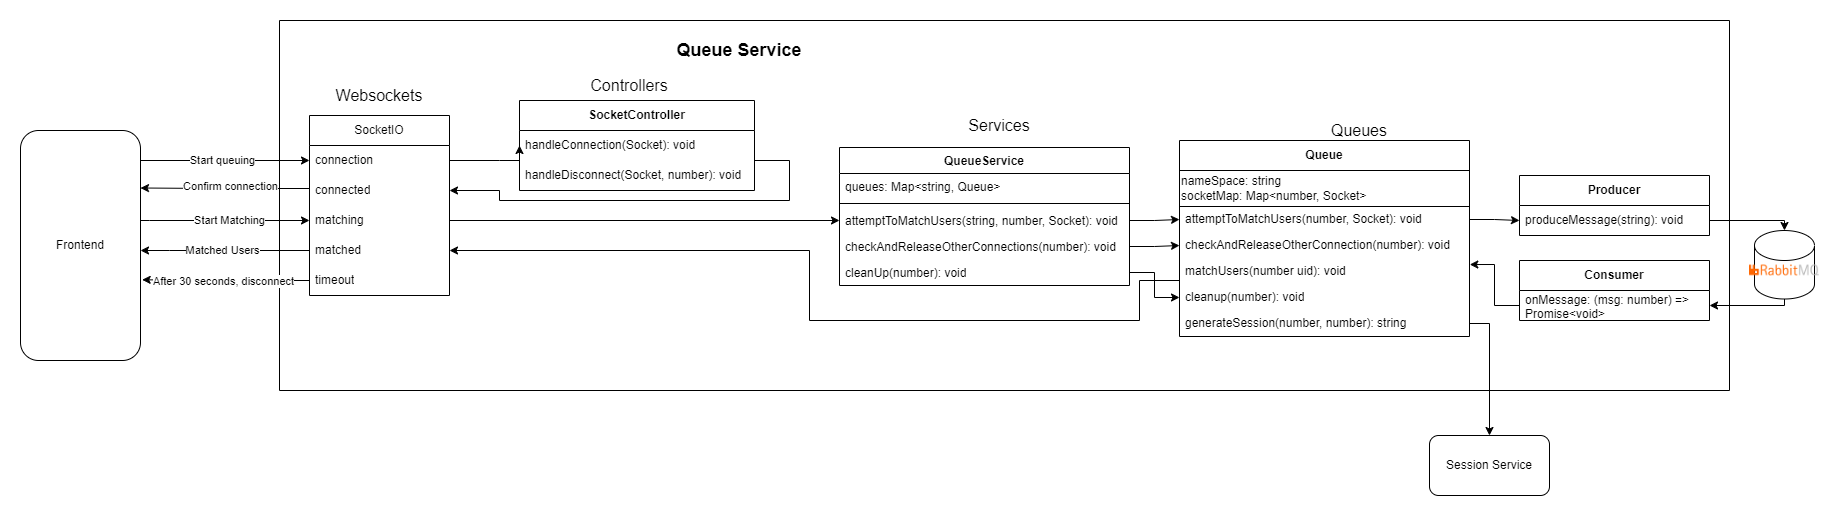

The diagram above was exported from draw.io. Its source (the exported page's mxGraphModel, read from the mxfile embedded in the PNG):
<mxGraphModel dx="797" dy="466" grid="1" gridSize="10" guides="1" tooltips="1" connect="1" arrows="1" fold="1" page="1" pageScale="1" pageWidth="827" pageHeight="1169" math="0" shadow="0">
  <root>
    <mxCell id="WIyWlLk6GJQsqaUBKTNV-0" />
    <mxCell id="WIyWlLk6GJQsqaUBKTNV-1" parent="WIyWlLk6GJQsqaUBKTNV-0" />
    <mxCell id="sKyEI40k2Y5IoA3rtuJI-8" value="" style="swimlane;startSize=0;fontStyle=0" parent="WIyWlLk6GJQsqaUBKTNV-1" vertex="1">
      <mxGeometry x="370" y="170" width="1450" height="370" as="geometry" />
    </mxCell>
    <mxCell id="sKyEI40k2Y5IoA3rtuJI-10" value="&lt;font style=&quot;font-size: 18px;&quot;&gt;Queue Service&lt;/font&gt;" style="text;html=1;strokeColor=none;fillColor=none;align=center;verticalAlign=middle;whiteSpace=wrap;rounded=0;labelBorderColor=none;fontStyle=1" parent="sKyEI40k2Y5IoA3rtuJI-8" vertex="1">
      <mxGeometry x="380" y="10" width="160" height="40" as="geometry" />
    </mxCell>
    <mxCell id="cS7-RgSccxMJ9TShwJvT-7" value="Controllers" style="text;html=1;strokeColor=none;fillColor=none;align=center;verticalAlign=middle;whiteSpace=wrap;rounded=0;fontSize=16;" parent="sKyEI40k2Y5IoA3rtuJI-8" vertex="1">
      <mxGeometry x="300" y="50" width="100" height="30" as="geometry" />
    </mxCell>
    <mxCell id="cS7-RgSccxMJ9TShwJvT-17" value="&lt;b&gt;SocketController&lt;/b&gt;" style="swimlane;fontStyle=0;childLayout=stackLayout;horizontal=1;startSize=30;horizontalStack=0;resizeParent=1;resizeParentMax=0;resizeLast=0;collapsible=1;marginBottom=0;whiteSpace=wrap;html=1;" parent="sKyEI40k2Y5IoA3rtuJI-8" vertex="1">
      <mxGeometry x="240" y="80" width="235" height="90" as="geometry" />
    </mxCell>
    <mxCell id="cS7-RgSccxMJ9TShwJvT-18" value="handleConnection(Socket): void" style="text;strokeColor=none;fillColor=none;align=left;verticalAlign=middle;spacingLeft=4;spacingRight=4;overflow=hidden;points=[[0,0.5],[1,0.5]];portConstraint=eastwest;rotatable=0;whiteSpace=wrap;html=1;" parent="cS7-RgSccxMJ9TShwJvT-17" vertex="1">
      <mxGeometry y="30" width="235" height="30" as="geometry" />
    </mxCell>
    <mxCell id="IA3DyXrsidl_7jApcfY7-1" value="handleDisconnect(Socket, number): void" style="text;strokeColor=none;fillColor=none;align=left;verticalAlign=middle;spacingLeft=4;spacingRight=4;overflow=hidden;points=[[0,0.5],[1,0.5]];portConstraint=eastwest;rotatable=0;whiteSpace=wrap;html=1;" parent="cS7-RgSccxMJ9TShwJvT-17" vertex="1">
      <mxGeometry y="60" width="235" height="30" as="geometry" />
    </mxCell>
    <mxCell id="cS7-RgSccxMJ9TShwJvT-32" value="Services" style="text;html=1;strokeColor=none;fillColor=none;align=center;verticalAlign=middle;whiteSpace=wrap;rounded=0;fontSize=16;" parent="sKyEI40k2Y5IoA3rtuJI-8" vertex="1">
      <mxGeometry x="670" y="90" width="100" height="30" as="geometry" />
    </mxCell>
    <mxCell id="cS7-RgSccxMJ9TShwJvT-61" value="SocketIO" style="swimlane;fontStyle=0;childLayout=stackLayout;horizontal=1;startSize=30;horizontalStack=0;resizeParent=1;resizeParentMax=0;resizeLast=0;collapsible=1;marginBottom=0;whiteSpace=wrap;html=1;" parent="sKyEI40k2Y5IoA3rtuJI-8" vertex="1">
      <mxGeometry x="30" y="95" width="140" height="180" as="geometry" />
    </mxCell>
    <mxCell id="cS7-RgSccxMJ9TShwJvT-62" value="connection" style="text;strokeColor=none;fillColor=none;align=left;verticalAlign=middle;spacingLeft=4;spacingRight=4;overflow=hidden;points=[[0,0.5],[1,0.5]];portConstraint=eastwest;rotatable=0;whiteSpace=wrap;html=1;" parent="cS7-RgSccxMJ9TShwJvT-61" vertex="1">
      <mxGeometry y="30" width="140" height="30" as="geometry" />
    </mxCell>
    <mxCell id="cS7-RgSccxMJ9TShwJvT-64" value="connected" style="text;strokeColor=none;fillColor=none;align=left;verticalAlign=middle;spacingLeft=4;spacingRight=4;overflow=hidden;points=[[0,0.5],[1,0.5]];portConstraint=eastwest;rotatable=0;whiteSpace=wrap;html=1;" parent="cS7-RgSccxMJ9TShwJvT-61" vertex="1">
      <mxGeometry y="60" width="140" height="30" as="geometry" />
    </mxCell>
    <mxCell id="cS7-RgSccxMJ9TShwJvT-63" value="matching" style="text;strokeColor=none;fillColor=none;align=left;verticalAlign=middle;spacingLeft=4;spacingRight=4;overflow=hidden;points=[[0,0.5],[1,0.5]];portConstraint=eastwest;rotatable=0;whiteSpace=wrap;html=1;" parent="cS7-RgSccxMJ9TShwJvT-61" vertex="1">
      <mxGeometry y="90" width="140" height="30" as="geometry" />
    </mxCell>
    <mxCell id="cS7-RgSccxMJ9TShwJvT-66" value="matched" style="text;strokeColor=none;fillColor=none;align=left;verticalAlign=middle;spacingLeft=4;spacingRight=4;overflow=hidden;points=[[0,0.5],[1,0.5]];portConstraint=eastwest;rotatable=0;whiteSpace=wrap;html=1;" parent="cS7-RgSccxMJ9TShwJvT-61" vertex="1">
      <mxGeometry y="120" width="140" height="30" as="geometry" />
    </mxCell>
    <mxCell id="IA3DyXrsidl_7jApcfY7-2" value="timeout" style="text;strokeColor=none;fillColor=none;align=left;verticalAlign=middle;spacingLeft=4;spacingRight=4;overflow=hidden;points=[[0,0.5],[1,0.5]];portConstraint=eastwest;rotatable=0;whiteSpace=wrap;html=1;" parent="cS7-RgSccxMJ9TShwJvT-61" vertex="1">
      <mxGeometry y="150" width="140" height="30" as="geometry" />
    </mxCell>
    <mxCell id="cS7-RgSccxMJ9TShwJvT-65" value="Websockets" style="text;html=1;strokeColor=none;fillColor=none;align=center;verticalAlign=middle;whiteSpace=wrap;rounded=0;fontSize=16;" parent="sKyEI40k2Y5IoA3rtuJI-8" vertex="1">
      <mxGeometry x="65" y="60" width="70" height="30" as="geometry" />
    </mxCell>
    <mxCell id="IA3DyXrsidl_7jApcfY7-3" value="&lt;b&gt;Queue&lt;/b&gt;" style="swimlane;fontStyle=0;childLayout=stackLayout;horizontal=1;startSize=30;horizontalStack=0;resizeParent=1;resizeParentMax=0;resizeLast=0;collapsible=1;marginBottom=0;whiteSpace=wrap;html=1;" parent="sKyEI40k2Y5IoA3rtuJI-8" vertex="1">
      <mxGeometry x="900" y="120" width="290" height="196" as="geometry" />
    </mxCell>
    <mxCell id="6lyvd6g7CeZMoziROOqz-48" value="nameSpace: string&lt;br&gt;socketMap: Map&amp;lt;number, Socket&amp;gt;" style="rounded=0;whiteSpace=wrap;html=1;align=left;" vertex="1" parent="IA3DyXrsidl_7jApcfY7-3">
      <mxGeometry y="30" width="290" height="36" as="geometry" />
    </mxCell>
    <mxCell id="IA3DyXrsidl_7jApcfY7-4" value="attemptToMatchUsers(number, Socket): void" style="text;strokeColor=none;fillColor=none;align=left;verticalAlign=middle;spacingLeft=4;spacingRight=4;overflow=hidden;points=[[0,0.5],[1,0.5]];portConstraint=eastwest;rotatable=0;whiteSpace=wrap;html=1;" parent="IA3DyXrsidl_7jApcfY7-3" vertex="1">
      <mxGeometry y="66" width="290" height="26" as="geometry" />
    </mxCell>
    <mxCell id="IA3DyXrsidl_7jApcfY7-14" value="checkAndReleaseOtherConnection(number): void" style="text;strokeColor=none;fillColor=none;align=left;verticalAlign=middle;spacingLeft=4;spacingRight=4;overflow=hidden;points=[[0,0.5],[1,0.5]];portConstraint=eastwest;rotatable=0;whiteSpace=wrap;html=1;" parent="IA3DyXrsidl_7jApcfY7-3" vertex="1">
      <mxGeometry y="92" width="290" height="26" as="geometry" />
    </mxCell>
    <mxCell id="IA3DyXrsidl_7jApcfY7-15" value="matchUsers(number uid): void" style="text;strokeColor=none;fillColor=none;align=left;verticalAlign=middle;spacingLeft=4;spacingRight=4;overflow=hidden;points=[[0,0.5],[1,0.5]];portConstraint=eastwest;rotatable=0;whiteSpace=wrap;html=1;" parent="IA3DyXrsidl_7jApcfY7-3" vertex="1">
      <mxGeometry y="118" width="290" height="26" as="geometry" />
    </mxCell>
    <mxCell id="IA3DyXrsidl_7jApcfY7-17" value="cleanup(number): void" style="text;strokeColor=none;fillColor=none;align=left;verticalAlign=middle;spacingLeft=4;spacingRight=4;overflow=hidden;points=[[0,0.5],[1,0.5]];portConstraint=eastwest;rotatable=0;whiteSpace=wrap;html=1;" parent="IA3DyXrsidl_7jApcfY7-3" vertex="1">
      <mxGeometry y="144" width="290" height="26" as="geometry" />
    </mxCell>
    <mxCell id="IA3DyXrsidl_7jApcfY7-16" value="generateSession(number, number): string" style="text;strokeColor=none;fillColor=none;align=left;verticalAlign=middle;spacingLeft=4;spacingRight=4;overflow=hidden;points=[[0,0.5],[1,0.5]];portConstraint=eastwest;rotatable=0;whiteSpace=wrap;html=1;" parent="IA3DyXrsidl_7jApcfY7-3" vertex="1">
      <mxGeometry y="170" width="290" height="26" as="geometry" />
    </mxCell>
    <mxCell id="IA3DyXrsidl_7jApcfY7-5" value="Queues" style="text;html=1;strokeColor=none;fillColor=none;align=center;verticalAlign=middle;whiteSpace=wrap;rounded=0;fontSize=16;" parent="sKyEI40k2Y5IoA3rtuJI-8" vertex="1">
      <mxGeometry x="1030" y="95" width="100" height="30" as="geometry" />
    </mxCell>
    <mxCell id="IA3DyXrsidl_7jApcfY7-6" value="QueueService" style="swimlane;fontStyle=1;align=center;verticalAlign=top;childLayout=stackLayout;horizontal=1;startSize=26;horizontalStack=0;resizeParent=1;resizeParentMax=0;resizeLast=0;collapsible=1;marginBottom=0;whiteSpace=wrap;html=1;" parent="sKyEI40k2Y5IoA3rtuJI-8" vertex="1">
      <mxGeometry x="560" y="127" width="290" height="138" as="geometry" />
    </mxCell>
    <mxCell id="IA3DyXrsidl_7jApcfY7-7" value="queues: Map&amp;lt;string, Queue&amp;gt;" style="text;strokeColor=none;fillColor=none;align=left;verticalAlign=top;spacingLeft=4;spacingRight=4;overflow=hidden;rotatable=0;points=[[0,0.5],[1,0.5]];portConstraint=eastwest;whiteSpace=wrap;html=1;" parent="IA3DyXrsidl_7jApcfY7-6" vertex="1">
      <mxGeometry y="26" width="290" height="26" as="geometry" />
    </mxCell>
    <mxCell id="IA3DyXrsidl_7jApcfY7-8" value="" style="line;strokeWidth=1;fillColor=none;align=left;verticalAlign=middle;spacingTop=-1;spacingLeft=3;spacingRight=3;rotatable=0;labelPosition=right;points=[];portConstraint=eastwest;strokeColor=inherit;" parent="IA3DyXrsidl_7jApcfY7-6" vertex="1">
      <mxGeometry y="52" width="290" height="8" as="geometry" />
    </mxCell>
    <mxCell id="IA3DyXrsidl_7jApcfY7-9" value="attemptToMatchUsers(string, number, Socket): void" style="text;strokeColor=none;fillColor=none;align=left;verticalAlign=top;spacingLeft=4;spacingRight=4;overflow=hidden;rotatable=0;points=[[0,0.5],[1,0.5]];portConstraint=eastwest;whiteSpace=wrap;html=1;" parent="IA3DyXrsidl_7jApcfY7-6" vertex="1">
      <mxGeometry y="60" width="290" height="26" as="geometry" />
    </mxCell>
    <mxCell id="IA3DyXrsidl_7jApcfY7-11" value="checkAndReleaseOtherConnections(number): void" style="text;strokeColor=none;fillColor=none;align=left;verticalAlign=top;spacingLeft=4;spacingRight=4;overflow=hidden;rotatable=0;points=[[0,0.5],[1,0.5]];portConstraint=eastwest;whiteSpace=wrap;html=1;" parent="IA3DyXrsidl_7jApcfY7-6" vertex="1">
      <mxGeometry y="86" width="290" height="26" as="geometry" />
    </mxCell>
    <mxCell id="IA3DyXrsidl_7jApcfY7-12" value="cleanUp(number): void" style="text;strokeColor=none;fillColor=none;align=left;verticalAlign=top;spacingLeft=4;spacingRight=4;overflow=hidden;rotatable=0;points=[[0,0.5],[1,0.5]];portConstraint=eastwest;whiteSpace=wrap;html=1;" parent="IA3DyXrsidl_7jApcfY7-6" vertex="1">
      <mxGeometry y="112" width="290" height="26" as="geometry" />
    </mxCell>
    <mxCell id="6lyvd6g7CeZMoziROOqz-0" value="&lt;b&gt;Producer&lt;/b&gt;" style="swimlane;fontStyle=0;childLayout=stackLayout;horizontal=1;startSize=30;horizontalStack=0;resizeParent=1;resizeParentMax=0;resizeLast=0;collapsible=1;marginBottom=0;whiteSpace=wrap;html=1;" vertex="1" parent="sKyEI40k2Y5IoA3rtuJI-8">
      <mxGeometry x="1240" y="155" width="190" height="60" as="geometry" />
    </mxCell>
    <mxCell id="6lyvd6g7CeZMoziROOqz-1" value="produceMessage(string): void" style="text;strokeColor=none;fillColor=none;align=left;verticalAlign=middle;spacingLeft=4;spacingRight=4;overflow=hidden;points=[[0,0.5],[1,0.5]];portConstraint=eastwest;rotatable=0;whiteSpace=wrap;html=1;" vertex="1" parent="6lyvd6g7CeZMoziROOqz-0">
      <mxGeometry y="30" width="190" height="30" as="geometry" />
    </mxCell>
    <mxCell id="6lyvd6g7CeZMoziROOqz-8" value="&lt;b&gt;Consumer&lt;/b&gt;" style="swimlane;fontStyle=0;childLayout=stackLayout;horizontal=1;startSize=30;horizontalStack=0;resizeParent=1;resizeParentMax=0;resizeLast=0;collapsible=1;marginBottom=0;whiteSpace=wrap;html=1;" vertex="1" parent="sKyEI40k2Y5IoA3rtuJI-8">
      <mxGeometry x="1240" y="240" width="190" height="60" as="geometry" />
    </mxCell>
    <mxCell id="6lyvd6g7CeZMoziROOqz-9" value="onMessage: (msg: number) =&amp;gt; Promise&amp;lt;void&amp;gt;" style="text;strokeColor=none;fillColor=none;align=left;verticalAlign=middle;spacingLeft=4;spacingRight=4;overflow=hidden;points=[[0,0.5],[1,0.5]];portConstraint=eastwest;rotatable=0;whiteSpace=wrap;html=1;" vertex="1" parent="6lyvd6g7CeZMoziROOqz-8">
      <mxGeometry y="30" width="190" height="30" as="geometry" />
    </mxCell>
    <mxCell id="6lyvd6g7CeZMoziROOqz-18" style="edgeStyle=orthogonalEdgeStyle;rounded=0;orthogonalLoop=1;jettySize=auto;html=1;entryX=0;entryY=0.5;entryDx=0;entryDy=0;" edge="1" parent="sKyEI40k2Y5IoA3rtuJI-8" source="cS7-RgSccxMJ9TShwJvT-62" target="cS7-RgSccxMJ9TShwJvT-18">
      <mxGeometry relative="1" as="geometry">
        <Array as="points">
          <mxPoint x="220" y="140" />
          <mxPoint x="220" y="140" />
        </Array>
      </mxGeometry>
    </mxCell>
    <mxCell id="6lyvd6g7CeZMoziROOqz-19" style="edgeStyle=orthogonalEdgeStyle;rounded=0;orthogonalLoop=1;jettySize=auto;html=1;entryX=1;entryY=0.5;entryDx=0;entryDy=0;exitX=1;exitY=0.5;exitDx=0;exitDy=0;" edge="1" parent="sKyEI40k2Y5IoA3rtuJI-8" source="cS7-RgSccxMJ9TShwJvT-18" target="cS7-RgSccxMJ9TShwJvT-64">
      <mxGeometry relative="1" as="geometry">
        <Array as="points">
          <mxPoint x="475" y="140" />
          <mxPoint x="510" y="140" />
          <mxPoint x="510" y="180" />
          <mxPoint x="220" y="180" />
          <mxPoint x="220" y="170" />
        </Array>
      </mxGeometry>
    </mxCell>
    <mxCell id="6lyvd6g7CeZMoziROOqz-27" style="edgeStyle=orthogonalEdgeStyle;rounded=0;orthogonalLoop=1;jettySize=auto;html=1;entryX=0;entryY=0.5;entryDx=0;entryDy=0;" edge="1" parent="sKyEI40k2Y5IoA3rtuJI-8" source="cS7-RgSccxMJ9TShwJvT-63" target="IA3DyXrsidl_7jApcfY7-9">
      <mxGeometry relative="1" as="geometry" />
    </mxCell>
    <mxCell id="6lyvd6g7CeZMoziROOqz-28" style="edgeStyle=orthogonalEdgeStyle;rounded=0;orthogonalLoop=1;jettySize=auto;html=1;entryX=0;entryY=0.5;entryDx=0;entryDy=0;" edge="1" parent="sKyEI40k2Y5IoA3rtuJI-8" source="IA3DyXrsidl_7jApcfY7-9" target="IA3DyXrsidl_7jApcfY7-4">
      <mxGeometry relative="1" as="geometry" />
    </mxCell>
    <mxCell id="6lyvd6g7CeZMoziROOqz-30" style="edgeStyle=orthogonalEdgeStyle;rounded=0;orthogonalLoop=1;jettySize=auto;html=1;entryX=0;entryY=0.5;entryDx=0;entryDy=0;" edge="1" parent="sKyEI40k2Y5IoA3rtuJI-8" source="IA3DyXrsidl_7jApcfY7-11" target="IA3DyXrsidl_7jApcfY7-14">
      <mxGeometry relative="1" as="geometry" />
    </mxCell>
    <mxCell id="6lyvd6g7CeZMoziROOqz-31" style="edgeStyle=orthogonalEdgeStyle;rounded=0;orthogonalLoop=1;jettySize=auto;html=1;" edge="1" parent="sKyEI40k2Y5IoA3rtuJI-8" source="IA3DyXrsidl_7jApcfY7-4" target="6lyvd6g7CeZMoziROOqz-1">
      <mxGeometry relative="1" as="geometry" />
    </mxCell>
    <mxCell id="6lyvd6g7CeZMoziROOqz-32" style="edgeStyle=orthogonalEdgeStyle;rounded=0;orthogonalLoop=1;jettySize=auto;html=1;entryX=1.001;entryY=0.232;entryDx=0;entryDy=0;entryPerimeter=0;" edge="1" parent="sKyEI40k2Y5IoA3rtuJI-8" source="6lyvd6g7CeZMoziROOqz-9" target="IA3DyXrsidl_7jApcfY7-15">
      <mxGeometry relative="1" as="geometry" />
    </mxCell>
    <mxCell id="6lyvd6g7CeZMoziROOqz-35" style="edgeStyle=orthogonalEdgeStyle;rounded=0;orthogonalLoop=1;jettySize=auto;html=1;entryX=0;entryY=0.5;entryDx=0;entryDy=0;" edge="1" parent="sKyEI40k2Y5IoA3rtuJI-8" source="IA3DyXrsidl_7jApcfY7-12" target="IA3DyXrsidl_7jApcfY7-17">
      <mxGeometry relative="1" as="geometry" />
    </mxCell>
    <mxCell id="6lyvd6g7CeZMoziROOqz-36" style="edgeStyle=orthogonalEdgeStyle;rounded=0;orthogonalLoop=1;jettySize=auto;html=1;" edge="1" parent="sKyEI40k2Y5IoA3rtuJI-8" target="cS7-RgSccxMJ9TShwJvT-66">
      <mxGeometry relative="1" as="geometry">
        <mxPoint x="900" y="260" as="sourcePoint" />
        <Array as="points">
          <mxPoint x="860" y="260" />
          <mxPoint x="860" y="300" />
          <mxPoint x="530" y="300" />
          <mxPoint x="530" y="230" />
        </Array>
      </mxGeometry>
    </mxCell>
    <mxCell id="6lyvd6g7CeZMoziROOqz-16" style="edgeStyle=orthogonalEdgeStyle;rounded=0;orthogonalLoop=1;jettySize=auto;html=1;entryX=0;entryY=0.5;entryDx=0;entryDy=0;" edge="1" parent="WIyWlLk6GJQsqaUBKTNV-1" source="sKyEI40k2Y5IoA3rtuJI-125" target="cS7-RgSccxMJ9TShwJvT-62">
      <mxGeometry relative="1" as="geometry">
        <Array as="points">
          <mxPoint x="230" y="310" />
          <mxPoint x="230" y="310" />
        </Array>
      </mxGeometry>
    </mxCell>
    <mxCell id="6lyvd6g7CeZMoziROOqz-17" value="Start queuing" style="edgeLabel;html=1;align=center;verticalAlign=middle;resizable=0;points=[];" vertex="1" connectable="0" parent="6lyvd6g7CeZMoziROOqz-16">
      <mxGeometry x="0.1336" y="-5" relative="1" as="geometry">
        <mxPoint x="-15" y="-5" as="offset" />
      </mxGeometry>
    </mxCell>
    <mxCell id="6lyvd6g7CeZMoziROOqz-22" style="edgeStyle=orthogonalEdgeStyle;rounded=0;orthogonalLoop=1;jettySize=auto;html=1;entryX=0;entryY=0.5;entryDx=0;entryDy=0;" edge="1" parent="WIyWlLk6GJQsqaUBKTNV-1" source="sKyEI40k2Y5IoA3rtuJI-125" target="cS7-RgSccxMJ9TShwJvT-63">
      <mxGeometry relative="1" as="geometry">
        <Array as="points">
          <mxPoint x="240" y="370" />
          <mxPoint x="240" y="370" />
        </Array>
      </mxGeometry>
    </mxCell>
    <mxCell id="6lyvd6g7CeZMoziROOqz-23" value="Start Matching" style="edgeLabel;html=1;align=center;verticalAlign=middle;resizable=0;points=[];" vertex="1" connectable="0" parent="6lyvd6g7CeZMoziROOqz-22">
      <mxGeometry x="-0.1439" y="2" relative="1" as="geometry">
        <mxPoint x="16" y="2" as="offset" />
      </mxGeometry>
    </mxCell>
    <mxCell id="sKyEI40k2Y5IoA3rtuJI-125" value="Frontend" style="rounded=1;whiteSpace=wrap;html=1;" parent="WIyWlLk6GJQsqaUBKTNV-1" vertex="1">
      <mxGeometry x="111" y="280" width="120" height="230" as="geometry" />
    </mxCell>
    <mxCell id="6lyvd6g7CeZMoziROOqz-14" style="edgeStyle=orthogonalEdgeStyle;rounded=0;orthogonalLoop=1;jettySize=auto;html=1;exitX=0.5;exitY=1;exitDx=0;exitDy=0;exitPerimeter=0;entryX=1;entryY=0.5;entryDx=0;entryDy=0;" edge="1" parent="WIyWlLk6GJQsqaUBKTNV-1" source="6lyvd6g7CeZMoziROOqz-6" target="6lyvd6g7CeZMoziROOqz-9">
      <mxGeometry relative="1" as="geometry">
        <Array as="points">
          <mxPoint x="1875" y="455" />
        </Array>
      </mxGeometry>
    </mxCell>
    <mxCell id="6lyvd6g7CeZMoziROOqz-6" value="" style="shape=cylinder3;whiteSpace=wrap;html=1;boundedLbl=1;backgroundOutline=1;size=15;" vertex="1" parent="WIyWlLk6GJQsqaUBKTNV-1">
      <mxGeometry x="1845" y="380" width="60" height="68.5" as="geometry" />
    </mxCell>
    <mxCell id="6lyvd6g7CeZMoziROOqz-10" value="" style="shape=image;verticalLabelPosition=bottom;labelBackgroundColor=default;verticalAlign=top;aspect=fixed;imageAspect=0;image=https://upload.wikimedia.org/wikipedia/commons/thumb/7/71/RabbitMQ_logo.svg/2560px-RabbitMQ_logo.svg.png;" vertex="1" parent="WIyWlLk6GJQsqaUBKTNV-1">
      <mxGeometry x="1840" y="414.52" width="70" height="10.97" as="geometry" />
    </mxCell>
    <mxCell id="6lyvd6g7CeZMoziROOqz-13" style="edgeStyle=orthogonalEdgeStyle;rounded=0;orthogonalLoop=1;jettySize=auto;html=1;" edge="1" parent="WIyWlLk6GJQsqaUBKTNV-1" source="6lyvd6g7CeZMoziROOqz-1" target="6lyvd6g7CeZMoziROOqz-6">
      <mxGeometry relative="1" as="geometry">
        <Array as="points">
          <mxPoint x="1875" y="370" />
        </Array>
      </mxGeometry>
    </mxCell>
    <mxCell id="6lyvd6g7CeZMoziROOqz-20" style="edgeStyle=orthogonalEdgeStyle;rounded=0;orthogonalLoop=1;jettySize=auto;html=1;exitX=0;exitY=0.5;exitDx=0;exitDy=0;entryX=1;entryY=0.25;entryDx=0;entryDy=0;" edge="1" parent="WIyWlLk6GJQsqaUBKTNV-1" source="cS7-RgSccxMJ9TShwJvT-64" target="sKyEI40k2Y5IoA3rtuJI-125">
      <mxGeometry relative="1" as="geometry">
        <mxPoint x="180" y="340" as="targetPoint" />
        <Array as="points">
          <mxPoint x="400" y="338" />
          <mxPoint x="305" y="338" />
        </Array>
      </mxGeometry>
    </mxCell>
    <mxCell id="6lyvd6g7CeZMoziROOqz-21" value="Confirm connection" style="edgeLabel;html=1;align=center;verticalAlign=middle;resizable=0;points=[];" vertex="1" connectable="0" parent="6lyvd6g7CeZMoziROOqz-20">
      <mxGeometry x="-0.1986" y="-5" relative="1" as="geometry">
        <mxPoint x="-13" y="3" as="offset" />
      </mxGeometry>
    </mxCell>
    <mxCell id="6lyvd6g7CeZMoziROOqz-37" style="edgeStyle=orthogonalEdgeStyle;rounded=0;orthogonalLoop=1;jettySize=auto;html=1;exitX=0;exitY=0.5;exitDx=0;exitDy=0;" edge="1" parent="WIyWlLk6GJQsqaUBKTNV-1" source="cS7-RgSccxMJ9TShwJvT-66" target="sKyEI40k2Y5IoA3rtuJI-125">
      <mxGeometry relative="1" as="geometry">
        <mxPoint x="180" y="400" as="targetPoint" />
        <Array as="points">
          <mxPoint x="260" y="400" />
          <mxPoint x="260" y="400" />
        </Array>
      </mxGeometry>
    </mxCell>
    <mxCell id="6lyvd6g7CeZMoziROOqz-39" value="Matched Users" style="edgeLabel;html=1;align=center;verticalAlign=middle;resizable=0;points=[];" vertex="1" connectable="0" parent="6lyvd6g7CeZMoziROOqz-37">
      <mxGeometry x="0.0348" y="-6" relative="1" as="geometry">
        <mxPoint y="6" as="offset" />
      </mxGeometry>
    </mxCell>
    <mxCell id="6lyvd6g7CeZMoziROOqz-40" style="edgeStyle=orthogonalEdgeStyle;rounded=0;orthogonalLoop=1;jettySize=auto;html=1;entryX=1.014;entryY=0.649;entryDx=0;entryDy=0;entryPerimeter=0;" edge="1" parent="WIyWlLk6GJQsqaUBKTNV-1" source="IA3DyXrsidl_7jApcfY7-2" target="sKyEI40k2Y5IoA3rtuJI-125">
      <mxGeometry relative="1" as="geometry" />
    </mxCell>
    <mxCell id="6lyvd6g7CeZMoziROOqz-41" value="After 30 seconds, disconnect" style="edgeLabel;html=1;align=center;verticalAlign=middle;resizable=0;points=[];" vertex="1" connectable="0" parent="6lyvd6g7CeZMoziROOqz-40">
      <mxGeometry x="0.0381" y="-2" relative="1" as="geometry">
        <mxPoint y="3" as="offset" />
      </mxGeometry>
    </mxCell>
    <mxCell id="6lyvd6g7CeZMoziROOqz-44" value="Session Service" style="rounded=1;whiteSpace=wrap;html=1;" vertex="1" parent="WIyWlLk6GJQsqaUBKTNV-1">
      <mxGeometry x="1520" y="585" width="120" height="60" as="geometry" />
    </mxCell>
    <mxCell id="6lyvd6g7CeZMoziROOqz-45" style="edgeStyle=orthogonalEdgeStyle;rounded=0;orthogonalLoop=1;jettySize=auto;html=1;" edge="1" parent="WIyWlLk6GJQsqaUBKTNV-1" source="IA3DyXrsidl_7jApcfY7-16" target="6lyvd6g7CeZMoziROOqz-44">
      <mxGeometry relative="1" as="geometry" />
    </mxCell>
  </root>
</mxGraphModel>